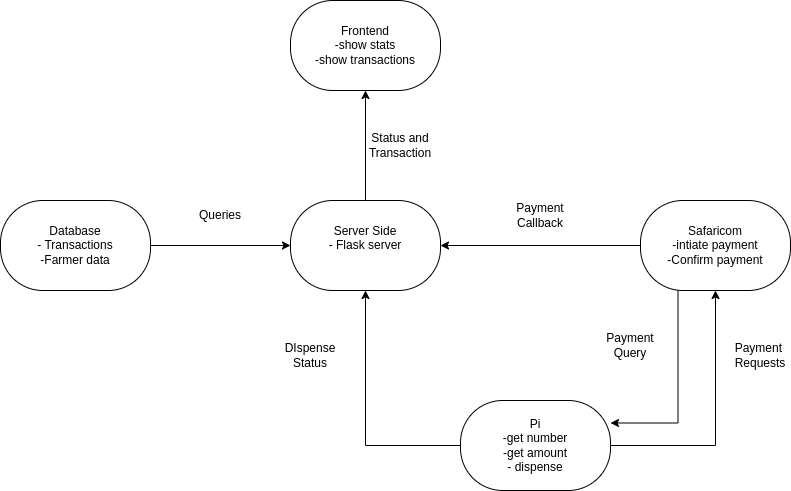

The diagram above was exported from draw.io. Its source (the exported page's mxGraphModel, read from the mxfile embedded in the PNG):
<mxGraphModel dx="1434" dy="763" grid="1" gridSize="10" guides="1" tooltips="1" connect="1" arrows="1" fold="1" page="1" pageScale="1" pageWidth="850" pageHeight="1100" math="0" shadow="0">
  <root>
    <mxCell id="0" />
    <mxCell id="1" parent="0" />
    <mxCell id="tw6KZatP7eK_yGZ5eNfv-1" value="Frontend&lt;div&gt;-show stats&lt;/div&gt;&lt;div&gt;-show transactions&lt;/div&gt;" style="rounded=1;whiteSpace=wrap;html=1;arcSize=47;" parent="1" vertex="1">
      <mxGeometry x="300" y="110" width="150" height="90" as="geometry" />
    </mxCell>
    <mxCell id="tw6KZatP7eK_yGZ5eNfv-8" style="edgeStyle=orthogonalEdgeStyle;rounded=0;orthogonalLoop=1;jettySize=auto;html=1;exitX=1;exitY=0.5;exitDx=0;exitDy=0;entryX=0;entryY=0.5;entryDx=0;entryDy=0;" parent="1" source="tw6KZatP7eK_yGZ5eNfv-2" target="tw6KZatP7eK_yGZ5eNfv-4" edge="1">
      <mxGeometry relative="1" as="geometry" />
    </mxCell>
    <mxCell id="tw6KZatP7eK_yGZ5eNfv-2" value="Database&lt;div&gt;- Transactions&lt;/div&gt;&lt;div&gt;-Farmer data&lt;/div&gt;" style="rounded=1;whiteSpace=wrap;html=1;arcSize=47;" parent="1" vertex="1">
      <mxGeometry x="10" y="310" width="150" height="90" as="geometry" />
    </mxCell>
    <mxCell id="tw6KZatP7eK_yGZ5eNfv-6" style="edgeStyle=orthogonalEdgeStyle;rounded=0;orthogonalLoop=1;jettySize=auto;html=1;exitX=1;exitY=0.5;exitDx=0;exitDy=0;entryX=0.5;entryY=1;entryDx=0;entryDy=0;" parent="1" source="tw6KZatP7eK_yGZ5eNfv-3" target="tw6KZatP7eK_yGZ5eNfv-5" edge="1">
      <mxGeometry relative="1" as="geometry" />
    </mxCell>
    <mxCell id="tw6KZatP7eK_yGZ5eNfv-7" style="edgeStyle=orthogonalEdgeStyle;rounded=0;orthogonalLoop=1;jettySize=auto;html=1;exitX=0;exitY=0.5;exitDx=0;exitDy=0;entryX=0.5;entryY=1;entryDx=0;entryDy=0;" parent="1" source="tw6KZatP7eK_yGZ5eNfv-3" target="tw6KZatP7eK_yGZ5eNfv-4" edge="1">
      <mxGeometry relative="1" as="geometry" />
    </mxCell>
    <mxCell id="tw6KZatP7eK_yGZ5eNfv-3" value="Pi&lt;div&gt;-get number&lt;/div&gt;&lt;div&gt;-get amount&lt;/div&gt;&lt;div&gt;- dispense&lt;/div&gt;" style="rounded=1;whiteSpace=wrap;html=1;arcSize=47;" parent="1" vertex="1">
      <mxGeometry x="470" y="510" width="150" height="90" as="geometry" />
    </mxCell>
    <mxCell id="tw6KZatP7eK_yGZ5eNfv-9" style="edgeStyle=orthogonalEdgeStyle;rounded=0;orthogonalLoop=1;jettySize=auto;html=1;exitX=0.5;exitY=0;exitDx=0;exitDy=0;" parent="1" source="tw6KZatP7eK_yGZ5eNfv-4" target="tw6KZatP7eK_yGZ5eNfv-1" edge="1">
      <mxGeometry relative="1" as="geometry" />
    </mxCell>
    <mxCell id="tw6KZatP7eK_yGZ5eNfv-4" value="Server Side&lt;div&gt;- Flask server&lt;/div&gt;&lt;div&gt;&lt;br&gt;&lt;/div&gt;" style="rounded=1;whiteSpace=wrap;html=1;arcSize=47;" parent="1" vertex="1">
      <mxGeometry x="300" y="310" width="150" height="90" as="geometry" />
    </mxCell>
    <mxCell id="tw6KZatP7eK_yGZ5eNfv-12" style="edgeStyle=orthogonalEdgeStyle;rounded=0;orthogonalLoop=1;jettySize=auto;html=1;exitX=0;exitY=0.5;exitDx=0;exitDy=0;entryX=1;entryY=0.5;entryDx=0;entryDy=0;" parent="1" source="tw6KZatP7eK_yGZ5eNfv-5" target="tw6KZatP7eK_yGZ5eNfv-4" edge="1">
      <mxGeometry relative="1" as="geometry" />
    </mxCell>
    <mxCell id="tw6KZatP7eK_yGZ5eNfv-17" style="edgeStyle=orthogonalEdgeStyle;rounded=0;orthogonalLoop=1;jettySize=auto;html=1;exitX=0.25;exitY=1;exitDx=0;exitDy=0;entryX=1;entryY=0.25;entryDx=0;entryDy=0;" parent="1" source="tw6KZatP7eK_yGZ5eNfv-5" target="tw6KZatP7eK_yGZ5eNfv-3" edge="1">
      <mxGeometry relative="1" as="geometry" />
    </mxCell>
    <mxCell id="tw6KZatP7eK_yGZ5eNfv-5" value="Safaricom&lt;div&gt;-intiate payment&lt;/div&gt;&lt;div&gt;-Confirm payment&lt;/div&gt;" style="rounded=1;whiteSpace=wrap;html=1;arcSize=47;" parent="1" vertex="1">
      <mxGeometry x="650" y="310" width="150" height="90" as="geometry" />
    </mxCell>
    <mxCell id="tw6KZatP7eK_yGZ5eNfv-10" value="Status and Transaction" style="text;html=1;align=center;verticalAlign=middle;whiteSpace=wrap;rounded=0;" parent="1" vertex="1">
      <mxGeometry x="380" y="240" width="60" height="30" as="geometry" />
    </mxCell>
    <mxCell id="tw6KZatP7eK_yGZ5eNfv-11" value="Queries" style="text;html=1;align=center;verticalAlign=middle;whiteSpace=wrap;rounded=0;" parent="1" vertex="1">
      <mxGeometry x="200" y="310" width="60" height="30" as="geometry" />
    </mxCell>
    <mxCell id="tw6KZatP7eK_yGZ5eNfv-13" value="Payment Callback" style="text;html=1;align=center;verticalAlign=middle;whiteSpace=wrap;rounded=0;" parent="1" vertex="1">
      <mxGeometry x="520" y="310" width="60" height="30" as="geometry" />
    </mxCell>
    <mxCell id="tw6KZatP7eK_yGZ5eNfv-14" value="Payment&amp;nbsp;&lt;div&gt;Requests&lt;/div&gt;" style="text;html=1;align=center;verticalAlign=middle;whiteSpace=wrap;rounded=0;" parent="1" vertex="1">
      <mxGeometry x="740" y="450" width="60" height="30" as="geometry" />
    </mxCell>
    <mxCell id="tw6KZatP7eK_yGZ5eNfv-16" value="Payment&lt;div&gt;Query&lt;/div&gt;" style="text;html=1;align=center;verticalAlign=middle;whiteSpace=wrap;rounded=0;" parent="1" vertex="1">
      <mxGeometry x="610" y="440" width="60" height="30" as="geometry" />
    </mxCell>
    <mxCell id="tw6KZatP7eK_yGZ5eNfv-18" value="DIspense&lt;div&gt;Status&lt;/div&gt;" style="text;html=1;align=center;verticalAlign=middle;whiteSpace=wrap;rounded=0;" parent="1" vertex="1">
      <mxGeometry x="290" y="450" width="60" height="30" as="geometry" />
    </mxCell>
  </root>
</mxGraphModel>